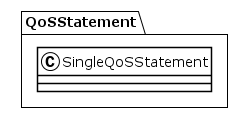

The diagram above was rendered by PlantUML. Its source (embedded in the PNG):
@startuml
!theme plain
package QoSStatement {
class SingleQoSStatement {
}
}
@enduml